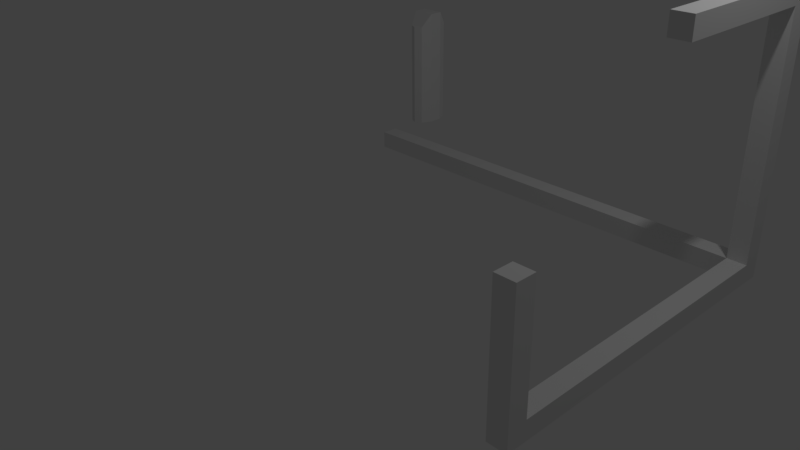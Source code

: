 # Source: TEST_Room_Links.blend  (saved by Blender 2.77.0; exported with 4.5.12 LTS)
import bpy
from mathutils import Matrix  # noqa: F401  (used for matrix-valued properties, if any)

bpy.ops.wm.read_factory_settings(use_empty=True)
scene = bpy.context.scene
scene.name = 'Scene'

# ---- collections
col_collection_1 = bpy.data.collections.new('Collection 1'); scene.collection.children.link(col_collection_1)

# ---- world
world_world = bpy.data.worlds.new('World'); scene.world = world_world
world_world.color = (0.05088, 0.05088, 0.05088)
world_world.use_sun_shadow = False
world_world.sun_shadow_jitter_overblur = 0.0
world_world.cycles.sampling_method = 'MANUAL'

# ---- cameras
cam_camera = bpy.data.cameras.new('Camera')
cam_camera.clip_end = 100.0
cam_camera.lens = 35.0
cam_camera.sensor_width = 32.0
cam_camera.sensor_height = 18.0
cam_camera.ortho_scale = 7.314
cam_camera.dof.focus_distance = 0.0
cam_camera.dof.aperture_fstop = 128.0

# ---- lights
light_lamp = bpy.data.lights.new('Lamp', 'POINT')
light_lamp.transmission_factor = 0.0
light_lamp.cutoff_distance = 30.0
light_lamp.energy = 100.0
light_lamp.shadow_buffer_clip_start = 1.001
light_lamp.shadow_soft_size = 0.1
light_lamp.shadow_maximum_resolution = 0.006
light_lamp.use_absolute_resolution = True

# ---- meshes
me_sm_roof_eve_2 = bpy.data.meshes.new('SM_Roof_Eve_2')
me_sm_roof_eve_2.from_pydata([], [], [])
me_sm_roof_eve_2.update()
me_sm_basic_wall_window_eaves_3x4x0_25 = bpy.data.meshes.new('SM_Basic_Wall_Window_Eaves_3x4x0.25')
me_sm_basic_wall_window_eaves_3x4x0_25.from_pydata([], [], [])
me_sm_basic_wall_window_eaves_3x4x0_25.update()
me_sm_basic_wall_eaves3x4x0_25 = bpy.data.meshes.new('SM_Basic_Wall_Eaves3x4x0.25')
me_sm_basic_wall_eaves3x4x0_25.from_pydata([], [], [])
me_sm_basic_wall_eaves3x4x0_25.update()
me_sm_basic_wall_doorway_3x4x0_25 = bpy.data.meshes.new('SM_Basic_Wall_DoorWay_3x4x0.25')
me_sm_basic_wall_doorway_3x4x0_25.from_pydata([], [], [])
me_sm_basic_wall_doorway_3x4x0_25.update()
me_sm_post_horiz_6 = bpy.data.meshes.new('SM_Post_Horiz_6')
me_sm_post_horiz_6.from_pydata([(0.0, 0.0, 0.0), (-8.742e-08, 6.0, 0.0), (0.0, 0.0, 0.25), (0.25, 0.0, 0.0), (-8.742e-08, 6.0, 0.25), (0.25, 0.0, 0.25), (0.25, 6.0, 0.0), (0.25, 6.0, 0.25)], [], [(5, 3, 6, 7), (7, 6, 1, 4), (0, 3, 5, 2), (2, 5, 7, 4), (1, 0, 2, 4), (1, 6, 3, 0)])
me_sm_post_horiz_6.use_remesh_preserve_volume = False
me_sm_post_horiz_6.use_remesh_preserve_attributes = False
me_sm_post_horiz_6.use_mirror_vertex_groups = False
me_sm_post_horiz_6.update()
me_sm_post_vert_1_75 = bpy.data.meshes.new('SM_Post_Vert_1.75')
me_sm_post_vert_1_75.from_pydata([(0.0, 0.0, 0.0), (0.0, 1.75, -3.02e-07), (0.0, 0.0, 0.25), (0.25, 0.0, 0.0), (0.0, 1.75, 0.25), (0.25, 0.0, 0.25), (0.25, 1.75, -3.02e-07), (0.25, 1.75, 0.25)], [], [(5, 3, 6, 7), (7, 6, 1, 4), (0, 3, 5, 2), (2, 5, 7, 4), (1, 0, 2, 4), (1, 6, 3, 0)])
me_sm_post_vert_1_75.use_remesh_preserve_volume = False
me_sm_post_vert_1_75.use_remesh_preserve_attributes = False
me_sm_post_vert_1_75.use_mirror_vertex_groups = False
me_sm_post_vert_1_75.update()
me_sm_post_vert_0_875 = bpy.data.meshes.new('SM_Post_Vert_0.875')
me_sm_post_vert_0_875.from_pydata([(0.0, 0.0, 0.0), (0.0, 0.875, -1.699e-07), (0.0, 0.0, 0.25), (0.25, 0.0, 0.0), (0.0, 0.875, 0.25), (0.25, 0.0, 0.25), (0.25, 0.875, -1.699e-07), (0.25, 0.875, 0.25)], [], [(5, 3, 6, 7), (7, 6, 1, 4), (0, 3, 5, 2), (2, 5, 7, 4), (1, 0, 2, 4), (1, 6, 3, 0)])
me_sm_post_vert_0_875.use_remesh_preserve_volume = False
me_sm_post_vert_0_875.use_remesh_preserve_attributes = False
me_sm_post_vert_0_875.use_mirror_vertex_groups = False
me_sm_post_vert_0_875.update()
me_sm_post_horiz_2 = bpy.data.meshes.new('SM_Post_Horiz_2')
me_sm_post_horiz_2.from_pydata([(0.0, 0.0, 0.0), (0.0, 2.0, 0.0), (0.0, 0.0, 0.25), (0.25, 0.0, 0.0), (0.0, 2.0, 0.25), (0.25, 0.0, 0.25), (0.25, 2.0, 0.0), (0.25, 2.0, 0.25)], [], [(5, 3, 6, 7), (7, 6, 1, 4), (0, 3, 5, 2), (2, 5, 7, 4), (1, 0, 2, 4), (1, 6, 3, 0)])
me_sm_post_horiz_2.use_remesh_preserve_volume = False
me_sm_post_horiz_2.use_remesh_preserve_attributes = False
me_sm_post_horiz_2.use_mirror_vertex_groups = False
me_sm_post_horiz_2.update()
me_sm_post_horiz_4 = bpy.data.meshes.new('SM_Post_Horiz_4')
me_sm_post_horiz_4.from_pydata([(0.0, 0.0, 0.0), (0.0, 4.0, 0.0), (0.0, 0.0, 0.25), (0.25, 0.0, 0.0), (0.0, 4.0, 0.25), (0.25, 0.0, 0.25), (0.25, 4.0, 0.0), (0.25, 4.0, 0.25)], [], [(5, 3, 6, 7), (7, 6, 1, 4), (0, 3, 5, 2), (2, 5, 7, 4), (1, 0, 2, 4), (1, 6, 3, 0)])
me_sm_post_horiz_4.use_remesh_preserve_volume = False
me_sm_post_horiz_4.use_remesh_preserve_attributes = False
me_sm_post_horiz_4.use_mirror_vertex_groups = False
me_sm_post_horiz_4.update()
me_vert = bpy.data.meshes.new('Vert')
me_vert.from_pydata([(0.0, 0.3088, 5.96e-08), (0.0, 0.3088, 1.6), (0.1117, 0.2526, 5.96e-08), (0.1117, 0.2526, 1.6), (0.1807, 0.1007, 5.96e-08), (0.1807, 0.1007, 1.8), (0.1807, -0.1007, 5.96e-08), (0.1807, -0.1007, 1.8), (0.1117, -0.2526, 5.96e-08), (0.1117, -0.2526, 1.6), (-1.661e-08, -0.3088, 5.96e-08), (-1.661e-08, -0.3088, 1.6), (-0.1117, -0.2526, 5.96e-08), (-0.1117, -0.2526, 1.6), (-0.1807, -0.1007, 5.96e-08), (-0.1807, -0.1007, 1.8), (-0.1807, 0.1007, 5.96e-08), (-0.1807, 0.1007, 1.8), (-0.1117, 0.2526, 5.96e-08), (-0.1117, 0.2526, 1.6)], [], [(0, 1, 3, 2), (2, 3, 5, 4), (4, 5, 7, 6), (6, 7, 9, 8), (8, 9, 11, 10), (10, 11, 13, 12), (12, 13, 15, 14), (14, 15, 17, 16), (5, 3, 19, 17), (16, 17, 19, 18), (18, 19, 1, 0), (0, 2, 4, 6, 8, 10, 12, 14, 16, 18), (7, 5, 17, 15), (9, 7, 15, 13), (11, 9, 13), (1, 19, 3)])
me_vert.use_remesh_preserve_volume = False
me_vert.use_remesh_preserve_attributes = False
me_vert.use_mirror_vertex_groups = False
me_vert.update()

# ---- objects
ob_sm_roof_eve_2_proxy = bpy.data.objects.new('SM_Roof_Eve_2_proxy', me_sm_roof_eve_2)
ob_sm_basic_wall_window_eaves_3x4x0_25_proxy = bpy.data.objects.new('SM_Basic_Wall_Window_Eaves_3x4x0.25_proxy', me_sm_basic_wall_window_eaves_3x4x0_25)
ob_sm_basic_wall_eaves3x4x0_25_proxy = bpy.data.objects.new('SM_Basic_Wall_Eaves3x4x0.25_proxy', me_sm_basic_wall_eaves3x4x0_25)
ob_sm_basic_wall_doorway_3x4x0_25_proxy = bpy.data.objects.new('SM_Basic_Wall_DoorWay_3x4x0.25_proxy', me_sm_basic_wall_doorway_3x4x0_25)
ob_upstairsbedroom = bpy.data.objects.new('UpstairsBedroom', None)
ob_sm_post_horiz_6 = bpy.data.objects.new('SM_Post_Horiz_6', me_sm_post_horiz_6)
ob_sm_post_vert_1_75 = bpy.data.objects.new('SM_Post_Vert_1.75', me_sm_post_vert_1_75)
ob_sm_post_vert_0_875 = bpy.data.objects.new('SM_Post_Vert_0.875', me_sm_post_vert_0_875)
ob_sm_post_horiz_2 = bpy.data.objects.new('SM_Post_Horiz_2', me_sm_post_horiz_2)
ob_sm_post_horiz_4 = bpy.data.objects.new('SM_Post_Horiz_4', me_sm_post_horiz_4)
ob_lamp = bpy.data.objects.new('Lamp', light_lamp)
ob_camera = bpy.data.objects.new('Camera', cam_camera)
ob_ref_person = bpy.data.objects.new('REF_Person', me_vert)

# ---- transforms, parenting, visibility, modifiers, constraints
ob_sm_roof_eve_2_proxy.location = (3.0, -2.0, 3.0)
ob_sm_roof_eve_2_proxy.scale = (1.0, 0.5, 1.0)
ob_sm_roof_eve_2_proxy.lineart.crease_threshold = 0.0
ob_sm_basic_wall_window_eaves_3x4x0_25_proxy.location = (-3.0, 2.0, 0.0)
ob_sm_basic_wall_window_eaves_3x4x0_25_proxy.rotation_euler = (0.0, -0.0, 3.142)
ob_sm_basic_wall_window_eaves_3x4x0_25_proxy.lineart.crease_threshold = 0.0
ob_sm_basic_wall_eaves3x4x0_25_proxy.location = (3.0, -2.0, 0.0)
ob_sm_basic_wall_eaves3x4x0_25_proxy.lineart.crease_threshold = 0.0
ob_sm_basic_wall_doorway_3x4x0_25_proxy.location = (1.0, 2.0, 0.0)
ob_sm_basic_wall_doorway_3x4x0_25_proxy.rotation_euler = (0.0, -0.0, 1.571)
ob_sm_basic_wall_doorway_3x4x0_25_proxy.lineart.crease_threshold = 0.0
ob_upstairsbedroom.location = (0.0, 0.0, 0.0)
ob_upstairsbedroom.empty_image_offset = (0.0, 0.0)
ob_upstairsbedroom.lineart.crease_threshold = 0.0
ob_sm_post_horiz_6.parent = ob_upstairsbedroom
ob_sm_post_horiz_6.location = (-3.0, 2.0, -0.25)
ob_sm_post_horiz_6.rotation_euler = (0.0, -0.0, -1.571)
ob_sm_post_horiz_6.scale = (-1.0, 1.0, 1.0)
ob_sm_post_horiz_6.lineart.crease_threshold = 0.0
ob_sm_post_vert_1_75.parent = ob_upstairsbedroom
ob_sm_post_vert_1_75.location = (3.0, 2.0, -0.25)
ob_sm_post_vert_1_75.rotation_euler = (1.571, -0.0, 0.0)
ob_sm_post_vert_1_75.scale = (1.0, 2.0, -1.0)
ob_sm_post_vert_1_75.lineart.crease_threshold = 0.0
ob_sm_post_vert_0_875.parent = ob_upstairsbedroom
ob_sm_post_vert_0_875.location = (3.0, -2.0, -0.25)
ob_sm_post_vert_0_875.rotation_euler = (1.571, -0.0, 0.0)
ob_sm_post_vert_0_875.scale = (1.0, 2.0, 1.0)
ob_sm_post_vert_0_875.lineart.crease_threshold = 0.0
ob_sm_post_horiz_2.parent = ob_upstairsbedroom
ob_sm_post_horiz_2.location = (3.0, 0.0, 3.0)
ob_sm_post_horiz_2.lineart.crease_threshold = 0.0
ob_sm_post_horiz_4.parent = ob_upstairsbedroom
ob_sm_post_horiz_4.location = (3.0, -2.0, -0.25)
ob_sm_post_horiz_4.lineart.crease_threshold = 0.0
ob_lamp.location = (4.0, 1.0, 6.0)
ob_lamp.rotation_euler = (0.6503, 0.05522, 1.866)
ob_lamp.lock_rotations_4d = False
ob_lamp.empty_display_type = 'ARROWS'
ob_lamp.color = (0.0, 0.0, 0.0, 0.0)
ob_lamp.lineart.crease_threshold = 0.0
ob_camera.location = (7.0, -7.0, 5.0)
ob_camera.rotation_euler = (1.109, 0.01082, 0.8149)
ob_camera.lock_rotations_4d = False
ob_camera.empty_display_type = 'ARROWS'
ob_camera.color = (0.0, 0.0, 0.0, 0.0)
ob_camera.display_type = 'WIRE'
ob_camera.lineart.crease_threshold = 0.0
ob_ref_person.location = (-3.0, 3.0, 0.0)
ob_ref_person.lineart.crease_threshold = 0.0

# ---- collection membership
col_collection_1.objects.link(ob_sm_roof_eve_2_proxy)
col_collection_1.objects.link(ob_sm_basic_wall_window_eaves_3x4x0_25_proxy)
col_collection_1.objects.link(ob_sm_basic_wall_eaves3x4x0_25_proxy)
col_collection_1.objects.link(ob_sm_basic_wall_doorway_3x4x0_25_proxy)
col_collection_1.objects.link(ob_upstairsbedroom)
col_collection_1.objects.link(ob_sm_post_horiz_6)
col_collection_1.objects.link(ob_sm_post_vert_1_75)
col_collection_1.objects.link(ob_sm_post_vert_0_875)
col_collection_1.objects.link(ob_sm_post_horiz_2)
col_collection_1.objects.link(ob_sm_post_horiz_4)
col_collection_1.objects.link(ob_lamp)
col_collection_1.objects.link(ob_camera)
col_collection_1.objects.link(ob_ref_person)

# ---- scene / render settings (as saved in the file)
scene.camera = ob_camera
scene.frame_start = 1; scene.frame_end = 250; scene.frame_set(1)
scene.render.engine = 'BLENDER_EEVEE_NEXT'
scene.render.resolution_percentage = 50
scene.render.dither_intensity = 0.0
scene.cycles.use_denoising = False
scene.cycles.samples = 128
scene.cycles.sampling_pattern = 'TABULATED_SOBOL'
scene.cycles.light_sampling_threshold = 0.0
scene.cycles.use_adaptive_sampling = False
scene.cycles.use_light_tree = False
scene.cycles.blur_glossy = 0.0
scene.cycles.sample_clamp_indirect = 0.0
scene.view_settings.view_transform = 'Standard'
bpy.context.view_layer.update()
